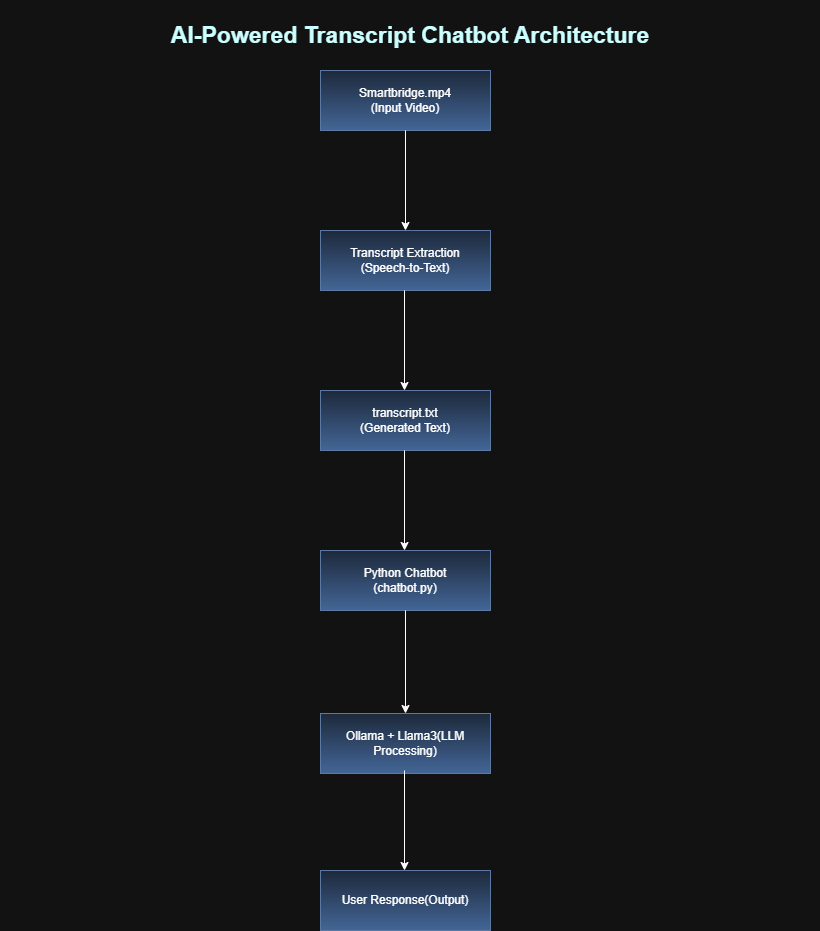

The diagram above was exported from draw.io. Its source (the exported page's mxGraphModel, read from the mxfile embedded in the PNG):
<mxGraphModel dx="1022" dy="1664" grid="1" gridSize="10" guides="1" tooltips="1" connect="1" arrows="1" fold="1" page="1" pageScale="1" pageWidth="850" pageHeight="1100" background="#ffffff" math="0" shadow="0">
  <root>
    <mxCell id="0" />
    <mxCell id="1" parent="0" />
    <mxCell id="xSe59GGs3uumr53Y_EAi-1" parent="1" style="rounded=0;whiteSpace=wrap;html=1;fillColor=#dae8fc;strokeColor=#6c8ebf;gradientColor=#7ea6e0;" value="&lt;div&gt;Smartbridge.mp4&lt;/div&gt;&lt;div&gt;(Input Video)&lt;/div&gt;" vertex="1">
      <mxGeometry height="60" width="170" x="340" y="40" as="geometry" />
    </mxCell>
    <mxCell id="xSe59GGs3uumr53Y_EAi-2" parent="1" style="rounded=0;whiteSpace=wrap;html=1;fillColor=#dae8fc;gradientColor=#7ea6e0;strokeColor=#6c8ebf;" value="&lt;div&gt;Transcript Extraction&lt;/div&gt;&lt;div&gt;(Speech-to-Text)&lt;/div&gt;" vertex="1">
      <mxGeometry height="60" width="170" x="340" y="200" as="geometry" />
    </mxCell>
    <mxCell id="xSe59GGs3uumr53Y_EAi-3" parent="1" style="rounded=0;whiteSpace=wrap;html=1;fillColor=#dae8fc;gradientColor=#7ea6e0;strokeColor=#6c8ebf;" value="&lt;div&gt;transcript.txt&lt;/div&gt;&lt;div&gt;(Generated Text)&lt;/div&gt;" vertex="1">
      <mxGeometry height="60" width="170" x="340" y="360" as="geometry" />
    </mxCell>
    <UserObject label="Python Chatbot&lt;div&gt;(chatbot.py)&lt;/div&gt;" link="Python Chatbot(chatbot.py)" id="xSe59GGs3uumr53Y_EAi-5">
      <mxCell parent="1" style="rounded=0;whiteSpace=wrap;html=1;fillColor=#dae8fc;gradientColor=#7ea6e0;strokeColor=#6c8ebf;" vertex="1">
        <mxGeometry height="60" width="170" x="340" y="520" as="geometry" />
      </mxCell>
    </UserObject>
    <UserObject label="Ollama + Llama3(LLM Processing)" link="Python Chatbot(chatbot.py)" id="xSe59GGs3uumr53Y_EAi-6">
      <mxCell parent="1" style="rounded=0;whiteSpace=wrap;html=1;fillColor=#dae8fc;gradientColor=#7ea6e0;strokeColor=#6c8ebf;" vertex="1">
        <mxGeometry height="60" width="170" x="340" y="683" as="geometry" />
      </mxCell>
    </UserObject>
    <UserObject label="User Response(Output)" link="Python Chatbot(chatbot.py)" id="xSe59GGs3uumr53Y_EAi-7">
      <mxCell parent="1" style="rounded=0;whiteSpace=wrap;html=1;fillColor=#dae8fc;gradientColor=#7ea6e0;strokeColor=#6c8ebf;" vertex="1">
        <mxGeometry height="60" width="170" x="340" y="840" as="geometry" />
      </mxCell>
    </UserObject>
    <mxCell id="xSe59GGs3uumr53Y_EAi-19" edge="1" parent="1" source="xSe59GGs3uumr53Y_EAi-5" style="endArrow=classic;html=1;rounded=0;exitX=0.5;exitY=1;exitDx=0;exitDy=0;" target="xSe59GGs3uumr53Y_EAi-6" value="">
      <mxGeometry height="50" relative="1" width="50" as="geometry">
        <mxPoint x="410" y="660" as="sourcePoint" />
        <mxPoint x="460" y="610" as="targetPoint" />
      </mxGeometry>
    </mxCell>
    <mxCell id="xSe59GGs3uumr53Y_EAi-20" edge="1" parent="1" style="endArrow=classic;html=1;rounded=0;exitX=0.5;exitY=1;exitDx=0;exitDy=0;" value="">
      <mxGeometry height="50" relative="1" width="50" as="geometry">
        <mxPoint x="424" y="740" as="sourcePoint" />
        <mxPoint x="424" y="840" as="targetPoint" />
      </mxGeometry>
    </mxCell>
    <mxCell id="xSe59GGs3uumr53Y_EAi-21" edge="1" parent="1" style="endArrow=classic;html=1;rounded=0;exitX=0.5;exitY=1;exitDx=0;exitDy=0;" value="">
      <mxGeometry height="50" relative="1" width="50" as="geometry">
        <mxPoint x="424" y="420" as="sourcePoint" />
        <mxPoint x="424" y="520" as="targetPoint" />
      </mxGeometry>
    </mxCell>
    <mxCell id="xSe59GGs3uumr53Y_EAi-22" edge="1" parent="1" style="endArrow=classic;html=1;rounded=0;exitX=0.5;exitY=1;exitDx=0;exitDy=0;" value="">
      <mxGeometry height="50" relative="1" width="50" as="geometry">
        <mxPoint x="424" y="260" as="sourcePoint" />
        <mxPoint x="424" y="360" as="targetPoint" />
      </mxGeometry>
    </mxCell>
    <mxCell id="xSe59GGs3uumr53Y_EAi-23" edge="1" parent="1" style="endArrow=classic;html=1;rounded=0;exitX=0.5;exitY=1;exitDx=0;exitDy=0;" value="">
      <mxGeometry height="50" relative="1" width="50" as="geometry">
        <mxPoint x="425" y="100" as="sourcePoint" />
        <mxPoint x="425" y="200" as="targetPoint" />
      </mxGeometry>
    </mxCell>
    <mxCell id="xSe59GGs3uumr53Y_EAi-24" parent="1" style="text;html=1;whiteSpace=wrap;strokeColor=none;fillColor=none;align=center;verticalAlign=middle;rounded=0;" value="&lt;font style=&quot;font-size: 23px;&quot;&gt;&lt;b style=&quot;background-color: light-dark(#ffffff, var(--ge-dark-color, #121212)); color: light-dark(rgb(0, 0, 0), rgb(204, 255, 255));&quot;&gt;AI-Powered Transcript Chatbot Architecture&lt;/b&gt;&lt;/font&gt;" vertex="1">
      <mxGeometry height="70" width="820" x="20" y="-30" as="geometry" />
    </mxCell>
  </root>
</mxGraphModel>